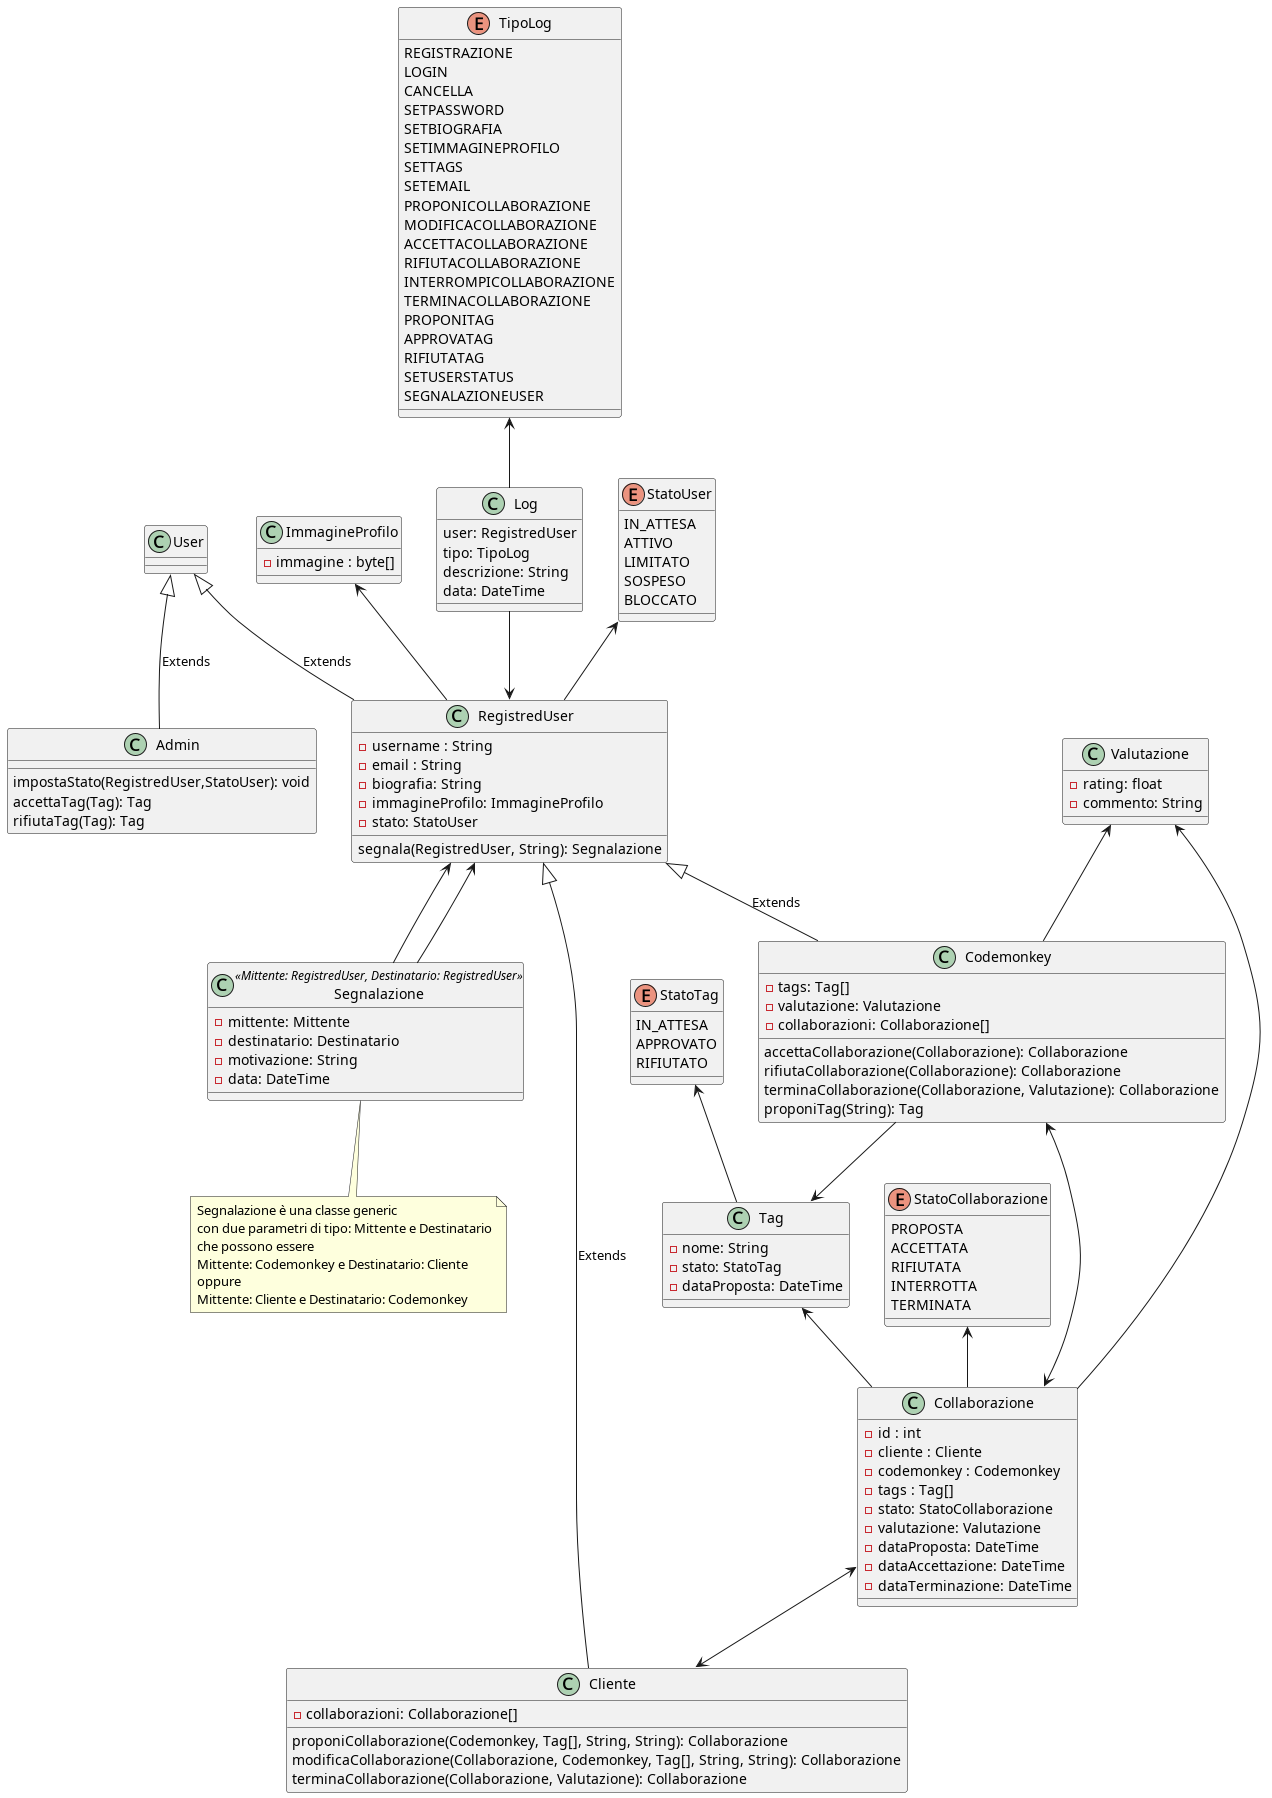

The diagram above was rendered by PlantUML. Its source (embedded in the PNG):
@startuml modello_di_dettaglio_del_dominio

class User{
}

class RegistredUser {
	- username : String
	- email : String
	- biografia: String
	- immagineProfilo: ImmagineProfilo
}

class Codemonkey {
	- tags: Tag[]
}

class ImmagineProfilo {
	- immagine : byte[]
}

class Collaborazione{
	- id : int
	- cliente : Cliente
	- codemonkey : Codemonkey
	- tags : Tag[]
	- stato: StatoCollaborazione
	- valutazione: Valutazione
	- dataProposta: DateTime
	- dataAccettazione: DateTime
	- dataTerminazione: DateTime
}

class Cliente{
	- collaborazioni: Collaborazione[]
	proponiCollaborazione(Codemonkey, Tag[], String, String): Collaborazione
	modificaCollaborazione(Collaborazione, Codemonkey, Tag[], String, String): Collaborazione
	terminaCollaborazione(Collaborazione, Valutazione): Collaborazione
}

class Codemonkey{
	- valutazione: Valutazione
	- collaborazioni: Collaborazione[]
	accettaCollaborazione(Collaborazione): Collaborazione
	rifiutaCollaborazione(Collaborazione): Collaborazione
	terminaCollaborazione(Collaborazione, Valutazione): Collaborazione
}

enum StatoCollaborazione {
	PROPOSTA
	ACCETTATA
	RIFIUTATA
	INTERROTTA
	TERMINATA
}

class Valutazione {
	- rating: float
	- commento: String
}

enum TipoLog{
	REGISTRAZIONE
	LOGIN
	CANCELLA
	SETPASSWORD
	SETBIOGRAFIA
	SETIMMAGINEPROFILO
	SETTAGS
	SETEMAIL
	PROPONICOLLABORAZIONE
	MODIFICACOLLABORAZIONE
	ACCETTACOLLABORAZIONE
	RIFIUTACOLLABORAZIONE
	INTERROMPICOLLABORAZIONE
	TERMINACOLLABORAZIONE
	PROPONITAG
	APPROVATAG
	RIFIUTATAG
	SETUSERSTATUS
	SEGNALAZIONEUSER
}

class Log {
	user: RegistredUser
	tipo: TipoLog
	descrizione: String
	data: DateTime
}

class Segnalazione<<Mittente: RegistredUser, Destinatario: RegistredUser>>{
	- mittente: Mittente
	- destinatario: Destinatario
	- motivazione: String
	- data: DateTime
}

note bottom of Segnalazione
	Segnalazione è una classe generic
	con due parametri di tipo: Mittente e Destinatario
	che possono essere
	Mittente: Codemonkey e Destinatario: Cliente
	oppure
	Mittente: Cliente e Destinatario: Codemonkey
end note

class RegistredUser {
	- stato: StatoUser
	segnala(RegistredUser, String): Segnalazione
}

enum StatoUser {
	IN_ATTESA
	ATTIVO
	LIMITATO
	SOSPESO
	BLOCCATO
}

class Admin {
	impostaStato(RegistredUser,StatoUser): void
}

enum StatoTag{
	IN_ATTESA
	APPROVATO
	RIFIUTATO
}

class Tag{
	- nome: String
	- stato: StatoTag
	- dataProposta: DateTime
}

class Codemonkey {
	proponiTag(String): Tag
}

class Admin {
	accettaTag(Tag): Tag
	rifiutaTag(Tag): Tag
}


User <|-- RegistredUser: Extends
User <|-- Admin: Extends
RegistredUser <|-- Cliente: Extends
RegistredUser <|-- Codemonkey: Extends

ImmagineProfilo <-- RegistredUser
Codemonkey --> Tag
Tag <-- Collaborazione
Valutazione <-- Collaborazione
Valutazione <-- Codemonkey
StatoCollaborazione <-- Collaborazione
Collaborazione <--> Cliente
Collaborazione <--> Codemonkey
TipoLog <-- Log
Log --> RegistredUser
StatoUser <-- RegistredUser
RegistredUser <-- Segnalazione
RegistredUser <-- Segnalazione
StatoTag <-- Tag

@enduml